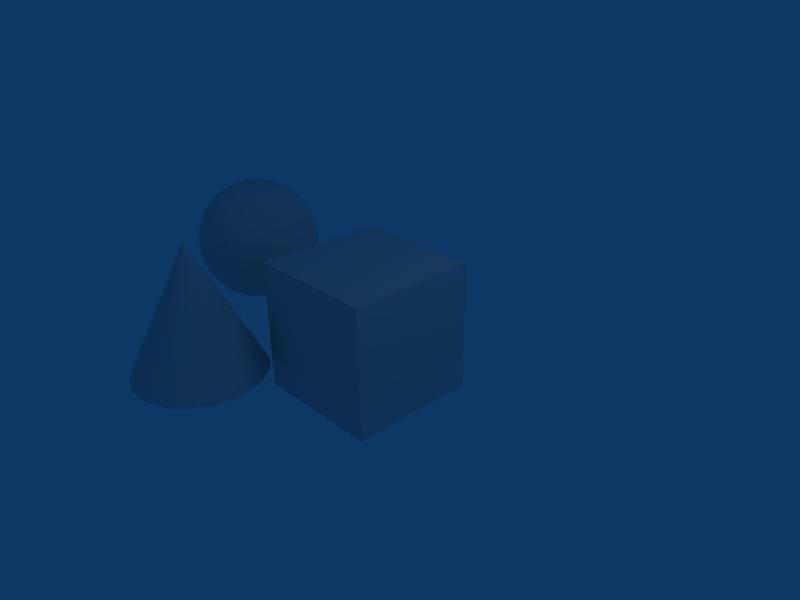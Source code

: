 # Source: platonic.blend  (saved by Blender 2.43.0; exported with 4.5.12 LTS)
import bpy
from mathutils import Matrix  # noqa: F401  (used for matrix-valued properties, if any)

bpy.ops.wm.read_factory_settings(use_empty=True)
scene = bpy.context.scene
scene.name = 'Scene'

# ---- collections
col_collection_1 = bpy.data.collections.new('Collection 1'); scene.collection.children.link(col_collection_1)

# ---- materials (node trees are filled in below, after node groups)
mat_material = bpy.data.materials.new('Material')
mat_material.alpha_threshold = 0.0
mat_material.roughness = 0.5
mat_material.line_color = (0.0, 0.0, 0.0, 1.0)

# ---- material node trees

# ---- world
world_world = bpy.data.worlds.new('World'); scene.world = world_world
world_world.color = (0.05656, 0.2208, 0.4)
world_world.use_sun_shadow = False
world_world.sun_shadow_jitter_overblur = 0.0
world_world.cycles.sampling_method = 'MANUAL'
world_world.cycles.sample_map_resolution = 256

# ---- cameras
cam_camera = bpy.data.cameras.new('Camera')
cam_camera.passepartout_alpha = 0.2
cam_camera.clip_end = 100.0
cam_camera.lens = 35.0
cam_camera.ortho_scale = 7.314
cam_camera.show_passepartout = False
cam_camera.show_safe_areas = True
cam_camera.dof.focus_distance = 0.0
cam_camera.dof.aperture_fstop = 128.0

# ---- lights
light_spot = bpy.data.lights.new('Spot', 'POINT')
light_spot.transmission_factor = 0.0
light_spot.cutoff_distance = 30.0
light_spot.energy = 100.0
light_spot.shadow_buffer_clip_start = 1.001
light_spot.shadow_soft_size = 1.0
light_spot.shadow_maximum_resolution = 0.006
light_spot.use_absolute_resolution = True
light_spot.cycles.use_multiple_importance_sampling = False

# ---- meshes
me_sphere = bpy.data.meshes.new('Sphere')
me_sphere.from_pydata([(8.175, 3.768, -1.0), (8.899, 3.243, -0.4472), (7.899, 2.918, -0.4472), (7.281, 3.768, -0.4472), (7.899, 4.619, -0.4472), (8.899, 4.294, -0.4472), (8.452, 2.918, 0.4472), (7.452, 3.243, 0.4472), (7.452, 4.294, 0.4472), (8.452, 4.619, 0.4472), (9.07, 3.768, 0.4472), (8.175, 3.768, 1.0), (8.601, 3.459, -0.8507), (8.013, 3.268, -0.8507), (8.438, 2.959, -0.5257), (8.601, 4.077, -0.8507), (9.026, 3.768, -0.5257), (7.65, 3.768, -0.8507), (7.487, 3.268, -0.5257), (8.013, 4.268, -0.8507), (7.487, 4.268, -0.5257), (8.438, 4.577, -0.5257), (9.127, 4.077, 0.0), (9.127, 3.459, 0.0), (8.763, 2.959, 0.0), (8.175, 2.768, 0.0), (7.588, 2.959, 0.0), (7.224, 3.459, 0.0), (7.224, 4.077, 0.0), (7.588, 4.577, 0.0), (8.175, 4.768, 0.0), (8.763, 4.577, 0.0), (8.864, 3.268, 0.5257), (7.913, 2.959, 0.5257), (7.325, 3.768, 0.5257), (7.913, 4.577, 0.5257), (8.864, 4.268, 0.5257), (8.701, 3.768, 0.8507), (8.338, 3.268, 0.8507), (7.75, 3.459, 0.8507), (7.75, 4.077, 0.8507), (8.338, 4.268, 0.8507), (8.397, 3.608, -0.9619), (8.773, 3.334, -0.6746), (8.091, 3.508, -0.9619), (7.947, 3.066, -0.6746), (8.688, 3.075, -0.5057), (8.168, 2.906, -0.5057), (8.397, 3.929, -0.9619), (8.773, 4.202, -0.6746), (8.994, 4.042, -0.5057), (8.994, 3.495, -0.5057), (7.902, 3.768, -0.9619), (7.437, 3.768, -0.6746), (7.674, 3.066, -0.5057), (7.353, 3.508, -0.5057), (8.091, 4.028, -0.9619), (7.947, 4.47, -0.6746), (7.353, 4.028, -0.5057), (7.674, 4.47, -0.5057), (8.688, 4.462, -0.5057), (8.168, 4.631, -0.5057), (9.046, 4.202, -0.2325), (9.135, 3.929, 0.2325), (9.135, 3.608, 0.2325), (9.046, 3.334, -0.2325), (8.625, 2.906, 0.2325), (8.857, 3.075, -0.2325), (8.319, 2.806, 0.2325), (8.032, 2.806, -0.2325), (7.494, 3.075, 0.2325), (7.726, 2.906, -0.2325), (7.305, 3.334, 0.2325), (7.216, 3.608, -0.2325), (7.305, 4.202, 0.2325), (7.216, 3.929, -0.2325), (7.494, 4.462, 0.2325), (7.726, 4.631, -0.2325), (8.319, 4.73, 0.2325), (8.032, 4.73, -0.2325), (8.857, 4.462, -0.2325), (8.625, 4.631, 0.2325), (8.677, 3.066, 0.5057), (8.998, 3.508, 0.5057), (8.182, 2.906, 0.5057), (7.663, 3.075, 0.5057), (7.357, 3.495, 0.5057), (7.357, 4.042, 0.5057), (7.663, 4.462, 0.5057), (8.182, 4.631, 0.5057), (8.677, 4.47, 0.5057), (8.998, 4.028, 0.5057), (8.914, 3.768, 0.6746), (8.449, 3.768, 0.9619), (8.404, 3.066, 0.6746), (8.26, 3.508, 0.9619), (7.578, 3.334, 0.6746), (7.954, 3.608, 0.9619), (7.578, 4.202, 0.6746), (7.954, 3.929, 0.9619), (8.404, 4.47, 0.6746), (8.26, 4.028, 0.9619), (8.537, 3.181, -0.7236), (8.314, 3.343, -0.8944), (8.228, 3.08, -0.7236), (8.846, 3.606, -0.7236), (8.623, 3.768, -0.8944), (8.846, 3.931, -0.7236), (7.728, 3.243, -0.7236), (7.814, 3.506, -0.8944), (7.537, 3.506, -0.7236), (7.537, 4.031, -0.7236), (7.814, 4.031, -0.8944), (7.728, 4.294, -0.7236), (8.228, 4.457, -0.7236), (8.314, 4.194, -0.8944), (8.537, 4.356, -0.7236), (9.123, 3.606, -0.2764), (9.123, 3.931, -0.2764), (9.175, 3.768, 0.0), (8.314, 2.817, -0.2764), (8.623, 2.918, -0.2764), (8.484, 2.817, 0.0), (7.314, 3.343, -0.2764), (7.505, 3.08, -0.2764), (7.366, 3.181, 0.0), (7.505, 4.457, -0.2764), (7.314, 4.194, -0.2764), (7.366, 4.356, 0.0), (8.623, 4.619, -0.2764), (8.314, 4.719, -0.2764), (8.484, 4.719, 0.0), (9.037, 3.343, 0.2764), (8.984, 3.181, 0.0), (8.846, 3.08, 0.2764), (8.037, 2.817, 0.2764), (7.866, 2.817, 0.0), (7.728, 2.918, 0.2764), (7.228, 3.606, 0.2764), (7.175, 3.768, 0.0), (7.228, 3.931, 0.2764), (7.728, 4.619, 0.2764), (7.866, 4.719, 0.0), (8.037, 4.719, 0.2764), (8.846, 4.457, 0.2764), (8.984, 4.356, 0.0), (9.037, 4.194, 0.2764), (8.623, 3.243, 0.7236), (8.814, 3.506, 0.7236), (8.537, 3.506, 0.8944), (7.814, 3.181, 0.7236), (8.123, 3.08, 0.7236), (8.037, 3.343, 0.8944), (7.505, 3.931, 0.7236), (7.505, 3.606, 0.7236), (7.728, 3.768, 0.8944), (8.123, 4.457, 0.7236), (7.814, 4.356, 0.7236), (8.037, 4.194, 0.8944), (8.814, 4.031, 0.7236), (8.623, 4.294, 0.7236), (8.537, 4.031, 0.8944), (10.44, 2.304, -1.0), (10.56, 2.152, -1.0), (10.65, 1.979, -1.0), (10.71, 1.792, -1.0), (10.73, 1.597, -1.0), (10.71, 1.402, -1.0), (10.65, 1.214, -1.0), (10.56, 1.041, -1.0), (10.44, 0.8897, -1.0), (10.29, 0.7653, -1.0), (10.11, 0.6729, -1.0), (9.925, 0.616, -1.0), (9.73, 0.5968, -1.0), (9.535, 0.616, -1.0), (9.347, 0.6729, -1.0), (9.174, 0.7653, -1.0), (9.023, 0.8897, -1.0), (8.898, 1.041, -1.0), (8.806, 1.214, -1.0), (8.749, 1.402, -1.0), (8.73, 1.597, -1.0), (8.749, 1.792, -1.0), (8.806, 1.979, -1.0), (8.898, 2.152, -1.0), (9.023, 2.304, -1.0), (9.174, 2.428, -1.0), (9.347, 2.521, -1.0), (9.535, 2.578, -1.0), (9.73, 2.597, -1.0), (9.925, 2.578, -1.0), (10.11, 2.521, -1.0), (10.29, 2.428, -1.0), (9.73, 1.597, 1.0), (9.73, 1.597, -1.0)], [], [(102, 46, 14), (46, 102, 43), (12, 43, 102), (43, 1, 46), (102, 103, 12), (103, 102, 104), (14, 104, 102), (104, 13, 103), (45, 47, 2), (47, 45, 104), (13, 104, 45), (104, 14, 47), (44, 103, 13), (103, 44, 42), (0, 42, 44), (42, 12, 103), (105, 16, 51), (51, 43, 105), (12, 105, 43), (43, 51, 1), (105, 12, 106), (106, 107, 105), (16, 105, 107), (107, 106, 15), (49, 5, 50), (50, 107, 49), (15, 49, 107), (107, 50, 16), (48, 15, 106), (106, 42, 48), (0, 48, 42), (42, 106, 12), (108, 54, 18), (54, 108, 45), (13, 45, 108), (45, 2, 54), (108, 109, 13), (109, 108, 110), (18, 110, 108), (110, 17, 109), (53, 55, 3), (55, 53, 110), (17, 110, 53), (110, 18, 55), (52, 109, 17), (109, 52, 44), (0, 44, 52), (44, 13, 109), (111, 58, 20), (58, 111, 53), (17, 53, 111), (53, 3, 58), (111, 112, 17), (112, 111, 113), (20, 113, 111), (113, 19, 112), (57, 59, 4), (59, 57, 113), (19, 113, 57), (113, 20, 59), (56, 112, 19), (112, 56, 52), (0, 52, 56), (52, 17, 112), (114, 61, 21), (61, 114, 57), (19, 57, 114), (57, 4, 61), (114, 115, 19), (115, 114, 116), (21, 116, 114), (116, 15, 115), (49, 60, 5), (60, 49, 116), (15, 116, 49), (116, 21, 60), (48, 115, 15), (115, 48, 56), (0, 56, 48), (56, 19, 115), (117, 23, 65), (65, 51, 117), (16, 117, 51), (51, 65, 1), (117, 16, 118), (118, 119, 117), (23, 117, 119), (119, 118, 22), (63, 10, 64), (64, 119, 63), (22, 63, 119), (119, 64, 23), (62, 22, 118), (118, 50, 62), (5, 62, 50), (50, 118, 16), (120, 25, 69), (69, 47, 120), (14, 120, 47), (47, 69, 2), (120, 14, 121), (121, 122, 120), (25, 120, 122), (122, 121, 24), (66, 6, 68), (68, 122, 66), (24, 66, 122), (122, 68, 25), (67, 24, 121), (121, 46, 67), (1, 67, 46), (46, 121, 14), (123, 27, 73), (73, 55, 123), (18, 123, 55), (55, 73, 3), (123, 18, 124), (124, 125, 123), (27, 123, 125), (125, 124, 26), (70, 7, 72), (72, 125, 70), (26, 70, 125), (125, 72, 27), (71, 26, 124), (124, 54, 71), (2, 71, 54), (54, 124, 18), (126, 29, 77), (77, 59, 126), (20, 126, 59), (59, 77, 4), (126, 20, 127), (127, 128, 126), (29, 126, 128), (128, 127, 28), (74, 8, 76), (76, 128, 74), (28, 74, 128), (128, 76, 29), (75, 28, 127), (127, 58, 75), (3, 75, 58), (58, 127, 20), (129, 31, 80), (80, 60, 129), (21, 129, 60), (60, 80, 5), (129, 21, 130), (130, 131, 129), (31, 129, 131), (131, 130, 30), (78, 9, 81), (81, 131, 78), (30, 78, 131), (131, 81, 31), (79, 30, 130), (130, 61, 79), (4, 79, 61), (61, 130, 21), (132, 83, 32), (83, 132, 64), (23, 64, 132), (64, 10, 83), (132, 133, 23), (133, 132, 134), (32, 134, 132), (134, 24, 133), (66, 82, 6), (82, 66, 134), (24, 134, 66), (134, 32, 82), (67, 133, 24), (133, 67, 65), (1, 65, 67), (65, 23, 133), (135, 84, 33), (84, 135, 68), (25, 68, 135), (68, 6, 84), (135, 136, 25), (136, 135, 137), (33, 137, 135), (137, 26, 136), (70, 85, 7), (85, 70, 137), (26, 137, 70), (137, 33, 85), (71, 136, 26), (136, 71, 69), (2, 69, 71), (69, 25, 136), (138, 86, 34), (86, 138, 72), (27, 72, 138), (72, 7, 86), (138, 139, 27), (139, 138, 140), (34, 140, 138), (140, 28, 139), (74, 87, 8), (87, 74, 140), (28, 140, 74), (140, 34, 87), (75, 139, 28), (139, 75, 73), (3, 73, 75), (73, 27, 139), (141, 88, 35), (88, 141, 76), (29, 76, 141), (76, 8, 88), (141, 142, 29), (142, 141, 143), (35, 143, 141), (143, 30, 142), (78, 89, 9), (89, 78, 143), (30, 143, 78), (143, 35, 89), (79, 142, 30), (142, 79, 77), (4, 77, 79), (77, 29, 142), (144, 90, 36), (90, 144, 81), (31, 81, 144), (81, 9, 90), (144, 145, 31), (145, 144, 146), (36, 146, 144), (146, 22, 145), (63, 91, 10), (91, 63, 146), (22, 146, 63), (146, 36, 91), (62, 145, 22), (145, 62, 80), (5, 80, 62), (80, 31, 145), (147, 38, 94), (94, 82, 147), (32, 147, 82), (82, 94, 6), (147, 32, 148), (148, 149, 147), (38, 147, 149), (149, 148, 37), (93, 11, 95), (95, 149, 93), (37, 93, 149), (149, 95, 38), (92, 37, 148), (148, 83, 92), (10, 92, 83), (83, 148, 32), (150, 39, 96), (96, 85, 150), (33, 150, 85), (85, 96, 7), (150, 33, 151), (151, 152, 150), (39, 150, 152), (152, 151, 38), (95, 11, 97), (97, 152, 95), (38, 95, 152), (152, 97, 39), (94, 38, 151), (151, 84, 94), (6, 94, 84), (84, 151, 33), (153, 40, 98), (98, 87, 153), (34, 153, 87), (87, 98, 8), (153, 34, 154), (154, 155, 153), (40, 153, 155), (155, 154, 39), (97, 11, 99), (99, 155, 97), (39, 97, 155), (155, 99, 40), (96, 39, 154), (154, 86, 96), (7, 96, 86), (86, 154, 34), (156, 41, 100), (100, 89, 156), (35, 156, 89), (89, 100, 9), (156, 35, 157), (157, 158, 156), (41, 156, 158), (158, 157, 40), (99, 11, 101), (101, 158, 99), (40, 99, 158), (158, 101, 41), (98, 40, 157), (157, 88, 98), (8, 98, 88), (88, 157, 35), (159, 37, 92), (92, 91, 159), (36, 159, 91), (91, 92, 10), (159, 36, 160), (160, 161, 159), (37, 159, 161), (161, 160, 41), (101, 11, 93), (93, 161, 101), (41, 101, 161), (161, 93, 37), (100, 41, 160), (160, 90, 100), (9, 100, 90), (90, 160, 36), (194, 163, 162), (194, 164, 163), (194, 165, 164), (194, 166, 165), (194, 167, 166), (194, 168, 167), (194, 169, 168), (194, 170, 169), (194, 171, 170), (194, 172, 171), (194, 173, 172), (194, 174, 173), (194, 175, 174), (194, 176, 175), (194, 177, 176), (194, 178, 177), (194, 179, 178), (194, 180, 179), (194, 181, 180), (194, 182, 181), (194, 183, 182), (194, 184, 183), (194, 185, 184), (194, 186, 185), (194, 187, 186), (194, 188, 187), (194, 189, 188), (194, 190, 189), (194, 191, 190), (194, 192, 191), (194, 193, 192), (194, 162, 193), (195, 162, 163), (195, 163, 164), (195, 164, 165), (195, 165, 166), (195, 166, 167), (195, 167, 168), (195, 168, 169), (195, 169, 170), (195, 170, 171), (195, 171, 172), (195, 172, 173), (195, 173, 174), (195, 174, 175), (195, 175, 176), (195, 176, 177), (195, 177, 178), (195, 178, 179), (195, 179, 180), (195, 180, 181), (195, 181, 182), (195, 182, 183), (195, 183, 184), (195, 184, 185), (195, 185, 186), (195, 186, 187), (195, 187, 188), (195, 188, 189), (195, 189, 190), (195, 190, 191), (195, 191, 192), (195, 192, 193), (195, 193, 162)])
me_sphere.use_remesh_preserve_volume = False
me_sphere.use_remesh_preserve_attributes = False
me_sphere.use_mirror_vertex_groups = False
me_sphere.update()
me_cube = bpy.data.meshes.new('Cube')
me_cube.from_pydata([(1.0, 1.0, -1.0), (1.0, -1.0, -1.0), (-1.0, -1.0, -1.0), (-1.0, 1.0, -1.0), (1.0, 1.0, 1.0), (1.0, -1.0, 1.0), (-1.0, -1.0, 1.0), (-1.0, 1.0, 1.0)], [], [(0, 1, 2, 3), (4, 7, 6, 5), (0, 4, 5, 1), (1, 5, 6, 2), (2, 6, 7, 3), (4, 0, 3, 7)])
me_cube.materials.append(mat_material)
me_cube.use_remesh_preserve_volume = False
me_cube.use_remesh_preserve_attributes = False
me_cube.use_mirror_vertex_groups = False
me_cube.update()

# ---- objects
ob_sphere = bpy.data.objects.new('Sphere', me_sphere)
ob_cube = bpy.data.objects.new('Cube', me_cube)
ob_lamp = bpy.data.objects.new('Lamp', light_spot)
ob_camera = bpy.data.objects.new('Camera', cam_camera)

# ---- transforms, parenting, visibility, modifiers, constraints
ob_sphere.location = (-11.31, -3.627, 0.4345)
ob_sphere.lock_rotations_4d = False
ob_sphere.empty_display_type = 'ARROWS'
ob_sphere.color = (0.0, 0.0, 0.0, 1.0)
ob_sphere.lineart.crease_threshold = 0.0
ob_cube.location = (-0.1065, -0.1065, 0.0)
ob_cube.lock_rotations_4d = False
ob_cube.empty_display_type = 'ARROWS'
ob_cube.color = (0.0, 0.0, 0.0, 1.0)
ob_cube.lineart.crease_threshold = 0.0
ob_lamp.location = (4.076, 1.005, 5.904)
ob_lamp.rotation_euler = (0.6503, 0.05522, 1.866)
ob_lamp.lock_rotations_4d = False
ob_lamp.empty_display_type = 'ARROWS'
ob_lamp.color = (0.0, 0.0, 0.0, 0.0)
ob_lamp.lineart.crease_threshold = 0.0
ob_camera.location = (7.481, -6.508, 5.344)
ob_camera.rotation_euler = (1.109, 0.01082, 0.8149)
ob_camera.lock_rotations_4d = False
ob_camera.empty_display_type = 'ARROWS'
ob_camera.color = (0.0, 0.0, 0.0, 0.0)
ob_camera.display_type = 'WIRE'
ob_camera.lineart.crease_threshold = 0.0

# ---- collection membership
col_collection_1.objects.link(ob_sphere)
col_collection_1.objects.link(ob_cube)
col_collection_1.objects.link(ob_lamp)
col_collection_1.objects.link(ob_camera)

# ---- scene / render settings (as saved in the file)
scene.camera = ob_camera
scene.frame_start = 1; scene.frame_end = 250; scene.frame_set(1)
scene.render.engine = 'BLENDER_EEVEE_NEXT'
scene.render.image_settings.file_format = 'JPEG'
scene.render.image_settings.color_mode = 'RGB'
scene.render.image_settings.compression = 90
scene.render.resolution_x = 800
scene.render.resolution_y = 600
scene.render.pixel_aspect_x = 100.0
scene.render.pixel_aspect_y = 100.0
scene.render.fps = 25
scene.render.dither_intensity = 0.0
scene.render.use_compositing = False
scene.render.use_sequencer = False
scene.render.bake_margin = 2
scene.render.bake_bias = 0.0
scene.render.use_stamp_time = False
scene.render.use_stamp_date = False
scene.render.use_stamp_frame = False
scene.render.use_stamp_camera = False
scene.render.use_stamp_scene = False
scene.render.use_stamp_filename = False
scene.render.use_stamp_render_time = False
scene.render.stamp_font_size = 0
scene.cycles.use_denoising = False
scene.cycles.samples = 10
scene.cycles.sampling_pattern = 'TABULATED_SOBOL'
scene.cycles.light_sampling_threshold = 0.0
scene.cycles.use_adaptive_sampling = False
scene.cycles.use_light_tree = False
scene.cycles.blur_glossy = 0.0
scene.cycles.volume_bounces = 1
scene.cycles.pixel_filter_type = 'GAUSSIAN'
scene.cycles.sample_clamp_indirect = 0.0
scene.view_settings.view_transform = 'Raw'
bpy.context.view_layer.update()
